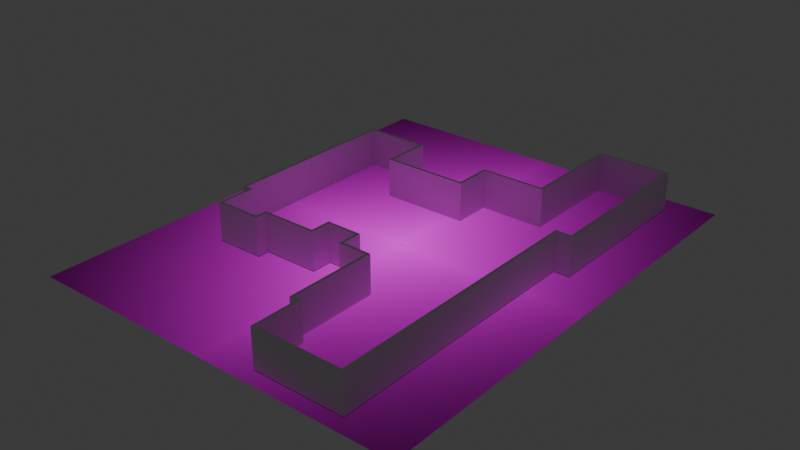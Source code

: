 # Source: Lucerne_Loop_Lighting.blend  (saved by Blender 4.4.32; exported with 4.5.12 LTS)
import bpy
from mathutils import Matrix  # noqa: F401  (used for matrix-valued properties, if any)

bpy.ops.wm.read_factory_settings(use_empty=True)
scene = bpy.context.scene
scene.name = 'Scene'

# ---- collections
col_collection = bpy.data.collections.new('Collection'); scene.collection.children.link(col_collection)

# ---- images (referenced by path relative to the original .blend; pixels are not part of the script)
import os
ASSET_DIR = os.environ.get("B2B_ASSET_DIR", "")  # directory of the original .blend (textures are referenced by path, not embedded)
HERE = os.path.dirname(os.path.abspath(__file__))  # packed textures are extracted next to this script under _unpacked/

def load_image(name, relpath, width, height, colorspace="sRGB"):
    """Load a texture the original file referenced (path relative to the .blend, or extracted next to this script)."""
    p = next((c for c in (os.path.join(HERE, relpath), os.path.join(ASSET_DIR, relpath)) if relpath and os.path.exists(c)), "")
    if p:
        img = bpy.data.images.load(p, check_existing=True)
        img.name = name
    else:  # same state as the original file: an image datablock whose file is absent (Cycles renders it pink)
        img = bpy.data.images.new(name, width, height)
        img.source = "FILE"
        img.filepath = "//" + (relpath or name)
    img.colorspace_settings.name = colorspace
    return img
img_lucerne_loop_floor_plan_png = load_image('Lucerne Loop Floor Plan.png', 'Lucerne Loop Floor Plan.png', 1024, 1024, 'sRGB')

# ---- materials (node trees are filled in below, after node groups)
mat_lucerne_loop_floor_plan = bpy.data.materials.new('Lucerne Loop Floor Plan')

# ---- material node trees
mat_lucerne_loop_floor_plan.use_nodes = True; mat_lucerne_loop_floor_plan.node_tree.nodes.clear()
_N = mat_lucerne_loop_floor_plan.node_tree.nodes; _L = mat_lucerne_loop_floor_plan.node_tree.links
n0 = _N.new('ShaderNodeOutputMaterial'); n0.name = 'Material Output'; n0.location = (281, 254)
n1 = _N.new('ShaderNodeTexImage'); n1.name = 'Image Texture'; n1.location = (-483, 227)
n1.width = 318
n1.image = img_lucerne_loop_floor_plan_png
n1.extension = 'CLIP'
n2 = _N.new('ShaderNodeEmission'); n2.name = 'Emission'; n2.location = (-27, 204)
n2.width = 226
_L.new(n1.outputs[0], n2.inputs[0])
_L.new(n2.outputs[0], n0.inputs[0])
n0.is_active_output = True

# ---- world
world_world = bpy.data.worlds.new('World'); scene.world = world_world
world_world.use_nodes = True; world_world.node_tree.nodes.clear()
_N = world_world.node_tree.nodes; _L = world_world.node_tree.links
n0 = _N.new('ShaderNodeOutputWorld'); n0.name = 'World Output'; n0.location = (300, 300)
n1 = _N.new('ShaderNodeBackground'); n1.name = 'Background'; n1.location = (10, 300)
n1.inputs[0].default_value = (0.05088, 0.05088, 0.05088, 1.0)
_L.new(n1.outputs[0], n0.inputs[0])
n0.is_active_output = True
world_world.color = (0.05088, 0.05088, 0.05088)
world_world.sun_shadow_jitter_overblur = 0.0

# ---- meshes
me_lucerne_loop_floor_plan = bpy.data.meshes.new('Lucerne Loop Floor Plan')
me_lucerne_loop_floor_plan.from_pydata([(-0.4053, -0.5, 0.0), (0.4053, -0.5, 0.0), (-0.4053, 0.5, 0.0), (0.4053, 0.5, 0.0)], [], [(0, 1, 3, 2)])
_uv = me_lucerne_loop_floor_plan.uv_layers.new(name='UVMap')
_uv.uv.foreach_set('vector', [0.0, 0.0, 1.0, 0.0, 1.0, 1.0, 0.0, 1.0])
me_lucerne_loop_floor_plan.materials.append(mat_lucerne_loop_floor_plan)
me_lucerne_loop_floor_plan.update()
me_baseboard_001 = bpy.data.meshes.new('Baseboard.001')
me_baseboard_001.from_pydata([(0.0, 0.0, 0.03658), (0.0, 0.0, 0.0), (0.3048, 0.0, 0.03658), (0.3048, 0.0, 0.0)], [], [(0, 2, 3, 1)])
_uv = me_baseboard_001.uv_layers.new(name='UVMap')
_uv.uv.foreach_set('vector', [0.4168, 0.4167, 0.4168, 7.892e-05, 0.4668, 7.896e-05, 0.4668, 0.4167])
me_baseboard_001.update()
me_room_003 = bpy.data.meshes.new('Room.003')
me_room_003.from_pydata([(0.0, 0.0, 3.048), (0.0, 0.0, 0.0), (7.112, 0.0, 3.048), (7.112, 0.0, 0.0), (7.112, 21.08, 3.048), (7.112, 21.08, 0.0), (8.331, 21.08, 3.048), (8.331, 21.08, 0.0), (8.331, 34.44, 3.048), (8.331, 34.44, 0.0), (2.54, 34.44, 3.048), (2.54, 34.44, 0.0), (2.54, 26.21, 3.048), (2.54, 26.21, 0.0), (-2.53, 26.21, 3.048), (-2.53, 26.21, 0.0), (-2.53, 23.27, 3.048), (-2.53, 23.27, 0.0), (-8.941, 23.27, 3.048), (-8.941, 23.27, 0.0), (-8.941, 26.92, 3.048), (-8.941, 26.92, 0.0), (-14.12, 26.92, 3.048), (-14.12, 26.92, 0.0), (-14.12, 12.6, 3.048), (-14.12, 12.6, 0.0), (-13.51, 12.6, 3.048), (-13.51, 12.6, 0.0), (-13.51, 9.753, 3.048), (-13.51, 9.753, 0.0), (-9.754, 9.753, 3.048), (-9.754, 9.753, 0.0), (-9.754, 10.67, 3.048), (-9.754, 10.67, 0.0), (-5.385, 10.67, 3.048), (-5.385, 10.67, 0.0), (-5.385, 12.29, 3.048), (-5.385, 12.29, 0.0), (-2.946, 12.29, 3.048), (-2.946, 12.29, 0.0), (-2.946, 10.67, 3.048), (-2.946, 10.67, 0.0), (-0.6096, 10.67, 3.048), (-0.6096, 10.67, 0.0), (-0.6096, 3.758, 3.048), (-0.6096, 3.758, 0.0), (1.003e-05, 3.758, 3.048), (1.003e-05, 3.758, 0.0), (1.003e-05, 0.2022, 3.048), (1.003e-05, 0.2022, 0.0)], [], [(0, 1, 3, 2), (2, 3, 5, 4), (4, 5, 7, 6), (6, 7, 9, 8), (8, 9, 11, 10), (10, 11, 13, 12), (12, 13, 15, 14), (14, 15, 17, 16), (16, 17, 19, 18), (18, 19, 21, 20), (20, 21, 23, 22), (22, 23, 25, 24), (24, 25, 27, 26), (26, 27, 29, 28), (28, 29, 31, 30), (30, 31, 33, 32), (32, 33, 35, 34), (34, 35, 37, 36), (36, 37, 39, 38), (38, 39, 41, 40), (40, 41, 43, 42), (42, 43, 45, 44), (44, 45, 47, 46), (46, 47, 49, 48)])
_uv = me_room_003.uv_layers.new(name='UVMap')
_uv.uv.foreach_set('vector', [0.0003422, 1.722e-05, 0.02447, 1.722e-05, 0.02447, 0.05631, 0.0003422, 0.05631, 0.0003422, 0.05631, 0.02447, 0.05631, 0.02447, 0.2232, 0.0003421, 0.2232, 0.0003421, 0.2232, 0.02447, 0.2232, 0.02447, 0.2328, 0.0003421, 0.2328, 0.0003421, 0.2328, 0.02447, 0.2328, 0.02447, 0.3386, 0.0003421, 0.3386, 0.0003421, 0.3386, 0.02447, 0.3386, 0.02447, 0.3844, 0.0003421, 0.3844, 0.0003421, 0.3844, 0.02447, 0.3844, 0.02447, 0.4496, 0.0003421, 0.4496, 0.0003421, 0.4496, 0.02447, 0.4496, 0.02447, 0.4897, 0.0003421, 0.4897, 0.0003421, 0.4897, 0.02447, 0.4897, 0.02447, 0.5131, 0.0003421, 0.5131, 0.0003421, 0.5131, 0.02447, 0.5131, 0.02447, 0.5638, 0.0003421, 0.5638, 0.0003421, 0.5638, 0.02447, 0.5638, 0.02447, 0.5928, 0.0003421, 0.5928, 0.0003421, 0.5928, 0.02447, 0.5928, 0.02447, 0.6338, 0.0003421, 0.6338, 0.0003421, 0.6338, 0.02447, 0.6338, 0.02447, 0.7472, 0.0003421, 0.7472, 0.0003421, 0.7472, 0.02447, 0.7472, 0.02447, 0.752, 0.0003421, 0.752, 0.0003421, 0.752, 0.02447, 0.752, 0.02447, 0.7745, 0.0003421, 0.7745, 0.0003421, 0.7745, 0.02447, 0.7745, 0.02447, 0.8043, 0.000342, 0.8043, 0.000342, 0.8043, 0.02447, 0.8043, 0.02447, 0.8115, 0.000342, 0.8115, 0.000342, 0.8115, 0.02447, 0.8115, 0.02447, 0.8461, 0.0003421, 0.8461, 0.0003421, 0.8461, 0.02447, 0.8461, 0.02447, 0.859, 0.000342, 0.859, 0.000342, 0.859, 0.02447, 0.859, 0.02447, 0.8783, 0.000342, 0.8783, 0.000342, 0.8783, 0.02447, 0.8783, 0.02447, 0.8911, 0.000342, 0.8911, 0.000342, 0.8911, 0.02447, 0.8911, 0.02447, 0.9096, 0.000342, 0.9096, 0.000342, 0.9096, 0.02447, 0.9096, 0.02447, 0.9643, 0.000342, 0.9643, 0.000342, 0.9643, 0.02447, 0.9643, 0.02447, 0.9691, 0.000342, 0.9691, 0.000342, 0.9691, 0.02447, 0.9691, 0.02447, 0.9973, 0.000342, 0.9973])
me_room_003.update()
me_baseboard_003 = bpy.data.meshes.new('Baseboard.003')
me_baseboard_003.from_pydata([(0.0, 0.0, 0.03658), (0.0, 0.0, 0.0), (7.112, 0.0, 0.03658), (7.112, 0.0, 0.0), (7.112, 21.08, 0.03658), (7.112, 21.08, 0.0), (8.331, 21.08, 0.03658), (8.331, 21.08, 0.0), (8.331, 34.44, 0.03658), (8.331, 34.44, 0.0), (2.54, 34.44, 0.03658), (2.54, 34.44, 0.0), (2.54, 26.21, 0.03658), (2.54, 26.21, 0.0), (-2.53, 26.21, 0.03658), (-2.53, 26.21, 0.0), (-2.53, 23.27, 0.03658), (-2.53, 23.27, 0.0), (-8.941, 23.27, 0.03658), (-8.941, 23.27, 0.0), (-8.941, 26.92, 0.03658), (-8.941, 26.92, 0.0), (-14.12, 26.92, 0.03658), (-14.12, 26.92, 0.0), (-14.12, 12.6, 0.03658), (-14.12, 12.6, 0.0), (-13.51, 12.6, 0.03658), (-13.51, 12.6, 0.0), (-13.51, 9.753, 0.03658), (-13.51, 9.753, 0.0), (-9.754, 9.753, 0.03658), (-9.754, 9.753, 0.0), (-9.754, 10.67, 0.03658), (-9.754, 10.67, 0.0), (-5.385, 10.67, 0.03658), (-5.385, 10.67, 0.0), (-5.385, 12.29, 0.03658), (-5.385, 12.29, 0.0), (-2.946, 12.29, 0.03658), (-2.946, 12.29, 0.0), (-2.946, 10.67, 0.03658), (-2.946, 10.67, 0.0), (-0.6096, 10.67, 0.03658), (-0.6096, 10.67, 0.0), (-0.6096, 3.758, 0.03658), (-0.6096, 3.758, 0.0), (1.003e-05, 3.758, 0.03658), (1.003e-05, 3.758, 0.0), (1.003e-05, 0.2022, 0.03658), (1.003e-05, 0.2022, 0.0)], [], [(0, 1, 3, 2), (2, 3, 5, 4), (4, 5, 7, 6), (6, 7, 9, 8), (8, 9, 11, 10), (10, 11, 13, 12), (12, 13, 15, 14), (14, 15, 17, 16), (16, 17, 19, 18), (18, 19, 21, 20), (20, 21, 23, 22), (22, 23, 25, 24), (24, 25, 27, 26), (26, 27, 29, 28), (28, 29, 31, 30), (30, 31, 33, 32), (32, 33, 35, 34), (34, 35, 37, 36), (36, 37, 39, 38), (38, 39, 41, 40), (40, 41, 43, 42), (42, 43, 45, 44), (44, 45, 47, 46), (46, 47, 49, 48)])
_uv = me_baseboard_003.uv_layers.new(name='UVMap')
_uv.uv.foreach_set('vector', [0.0003076, 1.0, 1.728e-05, 1.0, 1.727e-05, 0.9435, 0.0003076, 0.9435, 0.0003076, 0.9435, 1.727e-05, 0.9435, 1.726e-05, 0.7762, 0.0003076, 0.7762, 0.0003076, 0.7762, 1.726e-05, 0.7762, 1.726e-05, 0.7665, 0.0003076, 0.7665, 0.0003076, 0.7665, 1.726e-05, 0.7665, 1.726e-05, 0.6605, 0.0003076, 0.6605, 0.0003076, 0.6605, 1.726e-05, 0.6605, 1.726e-05, 0.6145, 0.0003076, 0.6145, 0.0003076, 0.6145, 1.726e-05, 0.6145, 1.726e-05, 0.5492, 0.0003076, 0.5492, 0.0003076, 0.5492, 1.726e-05, 0.5492, 1.726e-05, 0.509, 0.0003076, 0.509, 0.0003076, 0.509, 1.726e-05, 0.509, 1.726e-05, 0.4856, 0.0003076, 0.4856, 0.0003076, 0.4856, 1.726e-05, 0.4856, 1.725e-05, 0.4347, 0.0003076, 0.4347, 0.0003076, 0.4347, 1.725e-05, 0.4347, 1.725e-05, 0.4056, 0.0003076, 0.4056, 0.0003076, 0.4056, 1.725e-05, 0.4056, 1.725e-05, 0.3645, 0.0003076, 0.3645, 0.0003076, 0.3645, 1.725e-05, 0.3645, 1.723e-05, 0.2508, 0.0003076, 0.2508, 0.0003076, 0.2508, 1.723e-05, 0.2508, 1.723e-05, 0.246, 0.0003076, 0.246, 0.0003076, 0.246, 1.723e-05, 0.246, 1.724e-05, 0.2234, 0.0003075, 0.2234, 0.0003075, 0.2234, 1.724e-05, 0.2234, 1.724e-05, 0.1936, 0.0003075, 0.1936, 0.0003075, 0.1936, 1.724e-05, 0.1936, 1.723e-05, 0.1863, 0.0003075, 0.1863, 0.0003075, 0.1863, 1.723e-05, 0.1863, 1.723e-05, 0.1516, 0.0003075, 0.1516, 0.0003075, 0.1516, 1.723e-05, 0.1516, 1.722e-05, 0.1387, 0.0003075, 0.1387, 0.0003075, 0.1387, 1.722e-05, 0.1387, 1.723e-05, 0.1194, 0.0003075, 0.1194, 0.0003075, 0.1194, 1.723e-05, 0.1194, 1.723e-05, 0.1065, 0.0003075, 0.1065, 0.0003075, 0.1065, 1.723e-05, 0.1065, 1.723e-05, 0.08792, 0.0003075, 0.08792, 0.0003075, 0.08792, 1.723e-05, 0.08792, 1.723e-05, 0.03308, 0.0003075, 0.03308, 0.0003075, 0.03308, 1.723e-05, 0.03308, 1.722e-05, 0.02824, 0.0003075, 0.02824, 0.0003075, 0.02824, 1.722e-05, 0.02824, 1.722e-05, 1.719e-05, 0.0003075, 1.719e-05])
me_baseboard_003.update()

# ---- objects
ob_lucerne_loop_floor_plan = bpy.data.objects.new('Lucerne Loop Floor Plan', me_lucerne_loop_floor_plan)
ob_baseboard_001 = bpy.data.objects.new('Baseboard.001', me_baseboard_001)
ob_room_002 = bpy.data.objects.new('Room.002', me_room_003)
ob_baseboard = bpy.data.objects.new('Baseboard', me_baseboard_003)

# ---- transforms, parenting, visibility, modifiers, constraints
ob_lucerne_loop_floor_plan.location = (0.0, 0.0, -0.00254)
ob_lucerne_loop_floor_plan.scale = (37.27, 37.27, 37.27)
ob_baseboard_001.location = (0.0, 0.0, 0.0)
_m = ob_baseboard_001.modifiers.new('Solidify', 'SOLIDIFY')
_m.thickness = 0.004572
_m.use_even_offset = True
_m.use_quality_normals = True
ob_room_002.location = (3.431, -17.47, 0.0)
_m = ob_room_002.modifiers.new('Solidify', 'SOLIDIFY')
_m.thickness = 0.2032
_m.use_even_offset = True
_m.use_quality_normals = True
ob_baseboard.parent = ob_room_002
ob_baseboard.location = (0.0, 0.0, 0.0)
_m = ob_baseboard.modifiers.new('Solidify', 'SOLIDIFY')
_m.thickness = 0.004572
_m.use_even_offset = True
_m.use_quality_normals = True

# ---- collection membership
col_collection.objects.link(ob_lucerne_loop_floor_plan)
col_collection.objects.link(ob_baseboard_001)
col_collection.objects.link(ob_room_002)
col_collection.objects.link(ob_baseboard)

# ---- scene / render settings (as saved in the file)
scene.frame_start = 1; scene.frame_end = 250; scene.frame_set(1)
scene.render.engine = 'BLENDER_EEVEE_NEXT'
bpy.context.view_layer.update()

# ---- added for rendering (the .blend has no active camera): camera
cam_auto = bpy.data.cameras.new('AutoCamera')
cam_auto.lens = 50.0
cam_auto.sensor_width = 36.0
cam_auto.clip_end = 1000.0
ob_auto_camera = bpy.data.objects.new('AutoCamera', cam_auto)
scene.collection.objects.link(ob_auto_camera)
ob_auto_camera.location = (44.4843, -53.3812, 37.1102)
ob_auto_camera.rotation_euler = (1.09748, -7.21219e-08, 0.694738)
scene.camera = ob_auto_camera
bpy.context.view_layer.update()
